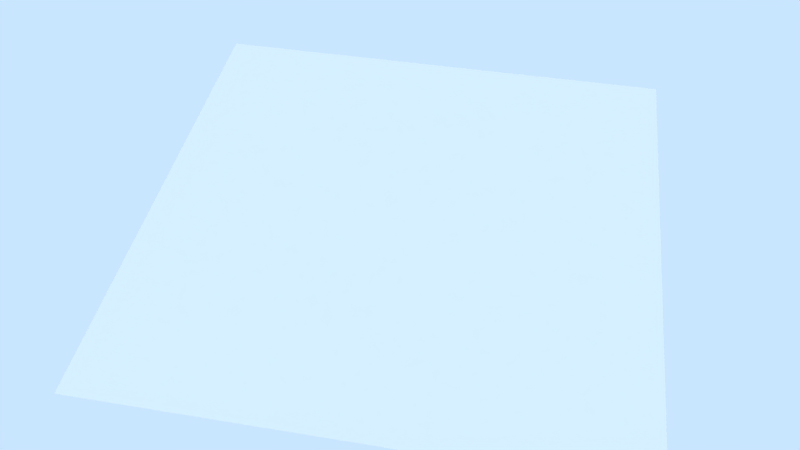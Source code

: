 # Source: resolucao013b.blend  (saved by Blender 2.79.7; exported with 4.5.12 LTS)
import bpy
from mathutils import Matrix  # noqa: F401  (used for matrix-valued properties, if any)

bpy.ops.wm.read_factory_settings(use_empty=True)
scene = bpy.context.scene
scene.name = 'Scene'

# ---- collections
col_collection_1 = bpy.data.collections.new('Collection 1'); scene.collection.children.link(col_collection_1)
col_collection_2 = bpy.data.collections.new('Collection 2'); scene.collection.children.link(col_collection_2)
col_collection_2.hide_render = True
col_collection_2.hide_viewport = True

# ---- materials (node trees are filled in below, after node groups)
mat_ground = bpy.data.materials.new('Ground')
mat_ground.alpha_threshold = 0.0
mat_ground.use_transparent_shadow = False
mat_ground.roughness = 0.5
mat_ground.line_color = (0.0, 0.0, 0.0, 1.0)
mat_cube = bpy.data.materials.new('Cube')
mat_cube.alpha_threshold = 0.0
mat_cube.use_transparent_shadow = False
mat_cube.diffuse_color = (0.8, 0.3076, 0.0, 1.0)
mat_cube.roughness = 0.5
mat_cube.line_color = (0.0, 0.0, 0.0, 1.0)

# ---- material node trees

# ---- world
world_world = bpy.data.worlds.new('World'); scene.world = world_world
world_world.color = (0.5853, 0.7879, 1.0)
world_world.use_sun_shadow = False
world_world.sun_shadow_jitter_overblur = 0.0

# ---- cameras
cam_camera = bpy.data.cameras.new('Camera')
cam_camera.clip_end = 100.0
cam_camera.lens = 35.0
cam_camera.sensor_width = 32.0
cam_camera.sensor_height = 18.0
cam_camera.ortho_scale = 7.314
cam_camera.dof.focus_distance = 0.0
cam_camera.dof.aperture_fstop = 128.0

# ---- lights
light_lamp_002 = bpy.data.lights.new('Lamp.002', 'SUN')
light_lamp_002.color = (1.0, 0.2858, 0.003573)
light_lamp_002.transmission_factor = 0.0
light_lamp_002.cutoff_distance = 30.0
light_lamp_002.angle = 0.1993
light_lamp_002.energy = 0.4
light_lamp_002.shadow_buffer_clip_start = 1.001
light_lamp_002.shadow_soft_size = 0.1
light_lamp_002.shadow_cascade_max_distance = 1000.0
light_lamp_001 = bpy.data.lights.new('Lamp.001', 'SUN')
light_lamp_001.color = (0.002057, 0.3427, 1.0)
light_lamp_001.transmission_factor = 0.0
light_lamp_001.cutoff_distance = 30.0
light_lamp_001.angle = 0.1993
light_lamp_001.energy = 0.4
light_lamp_001.shadow_buffer_clip_start = 1.001
light_lamp_001.shadow_soft_size = 0.1
light_lamp_001.shadow_cascade_max_distance = 1000.0
light_sun = bpy.data.lights.new('Sun', 'SUN')
light_sun.transmission_factor = 0.0
light_sun.cutoff_distance = 42.0
light_sun.angle = 0.1993
light_sun.energy = 1.0
light_sun.shadow_buffer_clip_start = 1.001
light_sun.shadow_soft_size = 0.1
light_sun.shadow_cascade_max_distance = 1000.0

# ---- meshes
me_plane = bpy.data.meshes.new('Plane')
me_plane.from_pydata([(-1.0, -1.0, 0.0), (1.0, -1.0, 0.0), (-1.0, 1.0, 0.0), (1.0, 1.0, 0.0)], [], [(0, 1, 3, 2)])
me_plane.materials.append(mat_ground)
me_plane.use_remesh_preserve_volume = False
me_plane.use_remesh_preserve_attributes = False
me_plane.use_mirror_vertex_groups = False
me_plane.update()
me_projetil = bpy.data.meshes.new('projetil')
me_projetil.from_pydata([(0.2, 0.2, -0.2), (0.2, -0.2, -0.2), (-0.2, -0.2, -0.2), (-0.2, 0.2, -0.2), (0.2, 0.2, 0.2), (0.2, -0.2, 0.2), (-0.2, -0.2, 0.2), (-0.2, 0.2, 0.2)], [], [(0, 1, 2, 3), (4, 7, 6, 5), (0, 4, 5, 1), (1, 5, 6, 2), (2, 6, 7, 3), (4, 0, 3, 7)])
me_projetil.materials.append(mat_cube)
me_projetil.use_remesh_preserve_volume = False
me_projetil.use_remesh_preserve_attributes = False
me_projetil.use_mirror_vertex_groups = False
me_projetil.update()

# ---- objects
ob_lamp_002 = bpy.data.objects.new('Lamp.002', light_lamp_002)
ob_lamp_001 = bpy.data.objects.new('Lamp.001', light_lamp_001)
ob_plane = bpy.data.objects.new('Plane', me_plane)
ob_lamp = bpy.data.objects.new('Lamp', light_sun)
ob_camera = bpy.data.objects.new('Camera', cam_camera)
ob_empty = bpy.data.objects.new('Empty', None)
ob_projetil = bpy.data.objects.new('projetil', me_projetil)

# ---- transforms, parenting, visibility, modifiers, constraints
ob_lamp_002.location = (7.781, 4.307, 6.73)
ob_lamp_002.rotation_euler = (3.142, -0.0, 0.0)
ob_lamp_002.lock_rotations_4d = False
ob_lamp_002.empty_display_type = 'ARROWS'
ob_lamp_002.color = (0.0, 0.0, 0.0, 0.0)
ob_lamp_002.lineart.crease_threshold = 0.0
ob_lamp_001.location = (7.781, 4.307, 6.73)
ob_lamp_001.lock_rotations_4d = False
ob_lamp_001.empty_display_type = 'ARROWS'
ob_lamp_001.color = (0.0, 0.0, 0.0, 0.0)
ob_lamp_001.lineart.crease_threshold = 0.0
ob_plane.location = (0.0, 0.0, 0.0)
ob_plane.scale = (10.0, 10.0, 10.0)
ob_plane.lineart.crease_threshold = 0.0
ob_lamp.location = (10.31, 3.409, 14.65)
ob_lamp.rotation_euler = (0.6503, 0.05522, 1.866)
ob_lamp.lock_rotations_4d = False
ob_lamp.empty_display_type = 'ARROWS'
ob_lamp.color = (0.0, 0.0, 0.0, 0.0)
ob_lamp.lineart.crease_threshold = 0.0
ob_camera.location = (-23.42, -4.089, 25.12)
ob_camera.rotation_euler = (0.749, -4.63e-07, -1.393)
ob_camera.scale = (1.0, 1.0, 1.0)
ob_camera.lock_rotations_4d = False
ob_camera.empty_display_type = 'ARROWS'
ob_camera.color = (0.0, 0.0, 0.0, 0.0)
ob_camera.display_type = 'WIRE'
ob_camera.lineart.crease_threshold = 0.0
ob_empty.parent = ob_camera
ob_empty.matrix_parent_inverse = Matrix(((1.0, 0.0, 0.0, -9.72), (-9.337e-08, 1.0, 0.0, 12.53), (6.322e-08, 0.0, 1.0, -8.485), (0.0, 0.0, 0.0, 1.0)))
ob_empty.location = (9.72, -12.53, 4.229)
ob_empty.rotation_euler = (1.571, 0.0, 0.0)
ob_empty.scale = (-1.0, -1.0, 1.0)
ob_empty.lineart.crease_threshold = 0.0
ob_projetil.location = (0.0, 0.0, 0.0)
ob_projetil.delta_location = (0.0, 0.0, 1.0)
ob_projetil.lock_rotations_4d = False
ob_projetil.empty_display_type = 'ARROWS'
ob_projetil.lineart.crease_threshold = 0.0

# ---- collection membership
col_collection_1.objects.link(ob_lamp_002)
col_collection_1.objects.link(ob_lamp_001)
col_collection_1.objects.link(ob_plane)
col_collection_1.objects.link(ob_lamp)
col_collection_1.objects.link(ob_camera)
col_collection_1.objects.link(ob_empty)
col_collection_2.objects.link(ob_projetil)

# ---- scene / render settings (as saved in the file)
scene.camera = ob_camera
scene.frame_start = 1; scene.frame_end = 250; scene.frame_set(1)
scene.render.engine = 'BLENDER_EEVEE_NEXT'
scene.render.resolution_percentage = 50
scene.render.dither_intensity = 0.0
scene.cycles.use_denoising = False
scene.cycles.samples = 128
scene.cycles.sampling_pattern = 'TABULATED_SOBOL'
scene.cycles.use_adaptive_sampling = False
scene.cycles.use_light_tree = False
scene.view_settings.view_transform = 'Standard'
bpy.context.view_layer.update()
